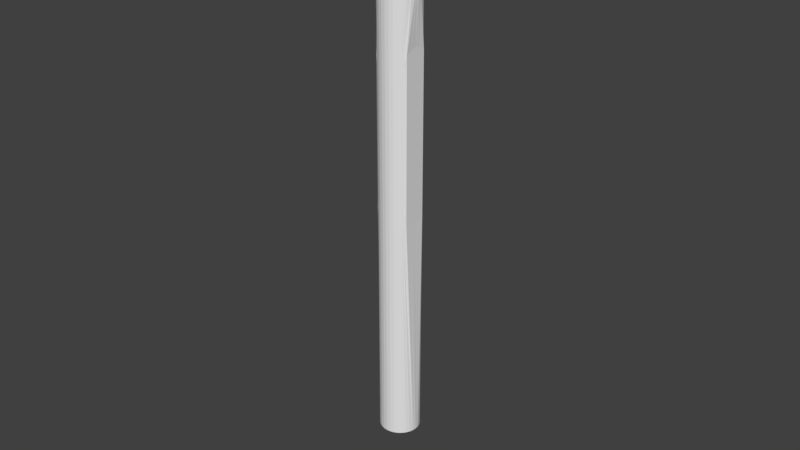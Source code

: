 # Source: Fence.blend  (saved by Blender 2.79.0; exported with 4.5.12 LTS)
import bpy
from mathutils import Matrix  # noqa: F401  (used for matrix-valued properties, if any)

bpy.ops.wm.read_factory_settings(use_empty=True)
scene = bpy.context.scene
scene.name = 'Scene'

# ---- collections
col_collection_1 = bpy.data.collections.new('Collection 1'); scene.collection.children.link(col_collection_1)
col_collection_1.hide_render = True
col_collection_1.hide_viewport = True
col_collection_2 = bpy.data.collections.new('Collection 2'); scene.collection.children.link(col_collection_2)
col_collection_2.hide_render = True
col_collection_2.hide_viewport = True
col_collection_3 = bpy.data.collections.new('Collection 3'); scene.collection.children.link(col_collection_3)

# ---- world
world_world = bpy.data.worlds.new('World'); scene.world = world_world
world_world.color = (0.05088, 0.05088, 0.05088)
world_world.use_sun_shadow = False
world_world.sun_shadow_jitter_overblur = 0.0
world_world.cycles.sampling_method = 'MANUAL'

# ---- meshes
me_cylinder = bpy.data.meshes.new('Cylinder')
me_cylinder.from_pydata([(0.006674, 0.0331, -1.49e-07), (0.006674, 0.0331, 0.75), (0.01309, 0.03118, -1.49e-07), (0.01309, 0.03118, 0.75), (0.019, 0.02806, -1.49e-07), (0.019, 0.02806, 0.75), (0.02419, 0.02386, -1.49e-07), (0.02419, 0.02386, 0.75), (0.02844, 0.01875, -1.49e-07), (0.02844, 0.01875, 0.75), (0.0316, 0.01292, -1.49e-07), (0.0316, 0.01292, 0.75), (0.03355, 0.006584, -1.49e-07), (0.03355, 0.006584, 0.75), (0.03421, -1.038e-09, -1.49e-07), (0.03421, -1.038e-09, 0.75), (0.03355, -0.006584, -1.49e-07), (0.03355, -0.006584, 0.75), (0.0316, -0.01292, -1.49e-07), (0.0316, -0.01292, 0.75), (0.02844, -0.01875, -1.49e-07), (0.02844, -0.01875, 0.75), (0.02419, -0.02386, -1.49e-07), (0.02419, -0.02386, 0.75), (0.019, -0.02806, -1.49e-07), (0.019, -0.02806, 0.75), (0.01309, -0.03118, -1.49e-07), (0.01309, -0.03118, 0.75), (0.006674, -0.0331, -1.49e-07), (0.006674, -0.0331, 0.75), (0.006674, 0.0331, 0.4206), (0.01309, 0.03118, 0.4206), (0.019, 0.02806, 0.4206), (0.02177, 0.02583, 0.4206), (0.02402, 0.02359, 0.4206), (0.02589, 0.02131, 0.4206), (0.02859, 0.01925, 0.4168), (0.02859, 2.037e-06, 0.4254), (0.02859, -0.01924, 0.4168), (0.02522, -0.0222, 0.4206), (0.02343, -0.02415, 0.4206), (0.02143, -0.0261, 0.4206), (0.019, -0.02806, 0.4206), (0.01309, -0.03118, 0.4206), (0.006674, -0.0331, 0.4206), (0.006674, 0.0331, 0.3875), (0.01309, 0.03118, 0.3875), (0.019, 0.02806, 0.3875), (0.02177, 0.02583, 0.3875), (0.02402, 0.02359, 0.3875), (0.02589, 0.02131, 0.3875), (0.02859, 0.01925, 0.3932), (0.02859, 2.035e-06, 0.3847), (0.02859, -0.01924, 0.3932), (0.02522, -0.0222, 0.3875), (0.02343, -0.02415, 0.3875), (0.02143, -0.0261, 0.3875), (0.019, -0.02806, 0.3875), (0.01309, -0.03118, 0.3875), (0.006674, -0.0331, 0.3875), (0.006674, 0.0331, 0.6298), (0.01309, 0.03118, 0.6298), (0.019, 0.02806, 0.6298), (0.02112, 0.02635, 0.6298), (0.02302, 0.02451, 0.6298), (0.02479, 0.02248, 0.6298), (0.02859, 0.01925, 0.6368), (0.02859, 2.046e-06, 0.6288), (0.02859, -0.01924, 0.6368), (0.02541, -0.02177, 0.6298), (0.02364, -0.02392, 0.6298), (0.02145, -0.02608, 0.6298), (0.019, -0.02806, 0.6298), (0.01309, -0.03118, 0.6298), (0.006674, -0.0331, 0.6298), (0.006674, -0.0331, 0.6643), (0.01309, -0.03118, 0.6643), (0.019, -0.02806, 0.6643), (0.02145, -0.02608, 0.6643), (0.02364, -0.02392, 0.6643), (0.02541, -0.02177, 0.6643), (0.02859, -0.01924, 0.6601), (0.02859, 2.044e-06, 0.6681), (0.02859, 0.01925, 0.6601), (0.02479, 0.02248, 0.6643), (0.02302, 0.02451, 0.6643), (0.02112, 0.02635, 0.6643), (0.019, 0.02806, 0.6643), (0.01309, 0.03118, 0.6643), (0.006674, 0.0331, 0.6643), (0.375, 0.01925, 0.4168), (0.375, 2.037e-06, 0.4254), (0.375, -0.01924, 0.4168), (0.375, 0.01925, 0.3932), (0.375, 2.035e-06, 0.3847), (0.375, -0.01924, 0.3932), (0.375, 0.01925, 0.6601), (0.375, 0.01925, 0.6368), (0.375, 2.11e-06, 0.6681), (0.375, 2.112e-06, 0.6288), (0.375, -0.01924, 0.6601), (0.375, -0.01924, 0.6368), (0.03388, -0.003292, -1.49e-07), (0.03388, -0.003292, 0.75), (0.02859, -0.00962, 0.4227), (0.02859, -0.00962, 0.3874), (0.02859, -0.00962, 0.6315), (0.02859, -0.00962, 0.6654), (0.375, -0.00962, 0.4227), (0.375, -0.00962, 0.3874), (0.375, -0.00962, 0.6315), (0.375, -0.00962, 0.6654), (0.03388, 0.003292, -1.49e-07), (0.03388, 0.003292, 0.75), (0.02859, 0.009624, 0.4227), (0.02859, 0.009624, 0.3874), (0.02859, 0.009624, 0.6315), (0.02859, 0.009624, 0.6654), (0.375, 0.009624, 0.4227), (0.375, 0.009624, 0.3874), (0.375, 0.009624, 0.6315), (0.375, 0.009624, 0.6654), (0.006674, 0.0331, 0.404), (0.01309, 0.03118, 0.404), (0.019, 0.02806, 0.404), (0.02177, 0.02583, 0.404), (0.02402, 0.02359, 0.404), (0.02589, 0.02131, 0.404), (0.02639, 0.02175, 0.405), (0.02639, -0.02173, 0.405), (0.02522, -0.0222, 0.404), (0.02343, -0.02415, 0.404), (0.02143, -0.0261, 0.404), (0.019, -0.02806, 0.404), (0.01309, -0.03118, 0.404), (0.006674, -0.0331, 0.404), (0.375, 0.02175, 0.405), (0.375, 2.036e-06, 0.405), (0.375, -0.02173, 0.405), (0.375, -0.00962, 0.405), (0.375, 0.009624, 0.405), (0.006674, 0.0331, 0.647), (0.01309, 0.03118, 0.647), (0.019, 0.02806, 0.647), (0.02112, 0.02635, 0.647), (0.02302, 0.02451, 0.647), (0.02479, 0.02248, 0.647), (0.02674, 0.02135, 0.6474), (0.02662, -0.02148, 0.6474), (0.02541, -0.02177, 0.647), (0.02364, -0.02392, 0.647), (0.02145, -0.02608, 0.647), (0.019, -0.02806, 0.647), (0.01309, -0.03118, 0.647), (0.006674, -0.0331, 0.647), (0.375, 0.02135, 0.6474), (0.375, 2.111e-06, 0.6474), (0.375, -0.02148, 0.6474), (0.375, -0.00962, 0.6474), (0.375, 0.009624, 0.6474), (0.0, 0.03375, -1.49e-07), (0.0, 0.03375, 0.75), (-0.006674, 0.0331, -1.49e-07), (-0.006674, 0.0331, 0.75), (-0.01309, 0.03118, -1.49e-07), (-0.01309, 0.03118, 0.75), (-0.019, 0.02806, -1.49e-07), (-0.019, 0.02806, 0.75), (-0.02419, 0.02386, -1.49e-07), (-0.02419, 0.02386, 0.75), (-0.02844, 0.01875, -1.49e-07), (-0.02844, 0.01875, 0.75), (-0.0316, 0.01292, -1.49e-07), (-0.0316, 0.01292, 0.75), (-0.03355, 0.006584, -1.49e-07), (-0.03355, 0.006584, 0.75), (-0.03421, -1.038e-09, -1.49e-07), (-0.03421, -1.038e-09, 0.75), (-0.03355, -0.006584, -1.49e-07), (-0.03355, -0.006584, 0.75), (-0.0316, -0.01292, -1.49e-07), (-0.0316, -0.01292, 0.75), (-0.02844, -0.01875, -1.49e-07), (-0.02844, -0.01875, 0.75), (-0.02419, -0.02386, -1.49e-07), (-0.02419, -0.02386, 0.75), (-0.019, -0.02806, -1.49e-07), (-0.019, -0.02806, 0.75), (-0.01309, -0.03118, -1.49e-07), (-0.01309, -0.03118, 0.75), (-0.006674, -0.0331, -1.49e-07), (-0.006674, -0.0331, 0.75), (0.0, -0.03375, -1.49e-07), (0.0, -0.03375, 0.75), (0.0, 0.03375, 0.4206), (-0.006674, 0.0331, 0.4206), (-0.01309, 0.03118, 0.4206), (-0.019, 0.02806, 0.4206), (-0.02177, 0.02583, 0.4206), (-0.02402, 0.02359, 0.4206), (-0.02589, 0.02131, 0.4206), (-0.02859, 0.01925, 0.4168), (-0.02859, 2.037e-06, 0.4254), (-0.02859, -0.01924, 0.4168), (-0.02522, -0.0222, 0.4206), (-0.02343, -0.02415, 0.4206), (-0.02143, -0.0261, 0.4206), (-0.019, -0.02806, 0.4206), (-0.01309, -0.03118, 0.4206), (-0.006674, -0.0331, 0.4206), (0.0, -0.03375, 0.4206), (-0.006674, 0.0331, 0.3875), (-0.01309, 0.03118, 0.3875), (-0.019, 0.02806, 0.3875), (-0.02177, 0.02583, 0.3875), (-0.02402, 0.02359, 0.3875), (-0.02589, 0.02131, 0.3875), (-0.02859, 0.01925, 0.3932), (-0.02859, 2.035e-06, 0.3847), (-0.02859, -0.01924, 0.3932), (-0.02522, -0.0222, 0.3875), (-0.02343, -0.02415, 0.3875), (-0.02143, -0.0261, 0.3875), (-0.019, -0.02806, 0.3875), (-0.01309, -0.03118, 0.3875), (-0.006674, -0.0331, 0.3875), (0.0, -0.03375, 0.3875), (0.0, 0.03375, 0.3875), (-0.006674, 0.0331, 0.6298), (-0.01309, 0.03118, 0.6298), (-0.019, 0.02806, 0.6298), (-0.02112, 0.02635, 0.6298), (-0.02302, 0.02451, 0.6298), (-0.02479, 0.02248, 0.6298), (-0.02859, 0.01925, 0.6368), (-0.02859, 2.046e-06, 0.6288), (-0.02859, -0.01924, 0.6368), (-0.02541, -0.02177, 0.6298), (-0.02364, -0.02392, 0.6298), (-0.02145, -0.02608, 0.6298), (-0.019, -0.02806, 0.6298), (-0.01309, -0.03118, 0.6298), (-0.006674, -0.0331, 0.6298), (0.0, -0.03375, 0.6298), (0.0, 0.03375, 0.6298), (0.0, 0.03375, 0.6643), (0.0, -0.03375, 0.6643), (-0.006674, -0.0331, 0.6643), (-0.01309, -0.03118, 0.6643), (-0.019, -0.02806, 0.6643), (-0.02145, -0.02608, 0.6643), (-0.02364, -0.02392, 0.6643), (-0.02541, -0.02177, 0.6643), (-0.02859, -0.01924, 0.6601), (-0.02859, 2.044e-06, 0.6681), (-0.02859, 0.01925, 0.6601), (-0.02479, 0.02248, 0.6643), (-0.02302, 0.02451, 0.6643), (-0.02112, 0.02635, 0.6643), (-0.019, 0.02806, 0.6643), (-0.01309, 0.03118, 0.6643), (-0.006674, 0.0331, 0.6643), (-0.375, 0.01925, 0.4168), (-0.375, 2.037e-06, 0.4254), (-0.375, -0.01924, 0.4168), (-0.375, 0.01925, 0.3932), (-0.375, 2.035e-06, 0.3847), (-0.375, -0.01924, 0.3932), (-0.375, 0.01925, 0.6601), (-0.375, 0.01925, 0.6368), (-0.375, 2.11e-06, 0.6681), (-0.375, 2.112e-06, 0.6288), (-0.375, -0.01924, 0.6601), (-0.375, -0.01924, 0.6368), (-0.03388, -0.003292, -1.49e-07), (-0.03388, -0.003292, 0.75), (-0.02859, -0.00962, 0.4227), (-0.02859, -0.00962, 0.3874), (-0.02859, -0.00962, 0.6315), (-0.02859, -0.00962, 0.6654), (-0.375, -0.00962, 0.4227), (-0.375, -0.00962, 0.3874), (-0.375, -0.00962, 0.6315), (-0.375, -0.00962, 0.6654), (-0.03388, 0.003292, -1.49e-07), (-0.03388, 0.003292, 0.75), (-0.02859, 0.009624, 0.4227), (-0.02859, 0.009624, 0.3874), (-0.02859, 0.009624, 0.6315), (-0.02859, 0.009624, 0.6654), (-0.375, 0.009624, 0.4227), (-0.375, 0.009624, 0.3874), (-0.375, 0.009624, 0.6315), (-0.375, 0.009624, 0.6654), (0.0, 0.03375, 0.404), (-0.006674, 0.0331, 0.404), (-0.01309, 0.03118, 0.404), (-0.019, 0.02806, 0.404), (-0.02177, 0.02583, 0.404), (-0.02402, 0.02359, 0.404), (-0.02589, 0.02131, 0.404), (-0.02639, 0.02175, 0.405), (-0.02639, -0.02173, 0.405), (-0.02522, -0.0222, 0.404), (-0.02343, -0.02415, 0.404), (-0.02143, -0.0261, 0.404), (-0.019, -0.02806, 0.404), (-0.01309, -0.03118, 0.404), (-0.006674, -0.0331, 0.404), (0.0, -0.03375, 0.404), (-0.375, 0.02175, 0.405), (-0.375, 2.036e-06, 0.405), (-0.375, -0.02173, 0.405), (-0.375, -0.00962, 0.405), (-0.375, 0.009624, 0.405), (-0.006674, 0.0331, 0.647), (-0.01309, 0.03118, 0.647), (-0.019, 0.02806, 0.647), (-0.02112, 0.02635, 0.647), (-0.02302, 0.02451, 0.647), (-0.02479, 0.02248, 0.647), (-0.02674, 0.02135, 0.6474), (-0.02662, -0.02148, 0.6474), (-0.02541, -0.02177, 0.647), (-0.02364, -0.02392, 0.647), (-0.02145, -0.02608, 0.647), (-0.019, -0.02806, 0.647), (-0.01309, -0.03118, 0.647), (-0.006674, -0.0331, 0.647), (0.0, -0.03375, 0.647), (0.0, 0.03375, 0.647), (-0.375, 0.02135, 0.6474), (-0.375, 2.111e-06, 0.6474), (-0.375, -0.02148, 0.6474), (-0.375, -0.00962, 0.6474), (-0.375, 0.009624, 0.6474), (0.0, 2.838e-08, 0.75), (0.0, 2.9e-08, -1.49e-07)], [], [(245, 161, 1, 89), (89, 1, 3, 88), (88, 3, 5, 87), (87, 5, 7, 86), (86, 7, 9, 85), (85, 9, 11, 84), (84, 11, 13, 83), (117, 113, 15, 82), (107, 103, 17, 81), (81, 17, 19, 80), (80, 19, 21, 79), (79, 21, 23, 78), (78, 23, 25, 77), (77, 25, 27, 76), (76, 27, 29, 75), (75, 29, 193, 246), (113, 13, 336), (74, 243, 210, 44), (73, 74, 44, 43), (72, 73, 43, 42), (71, 72, 42, 41), (70, 71, 41, 40), (69, 70, 40, 39), (68, 69, 39, 38), (106, 68, 38, 104), (116, 67, 37, 114), (65, 66, 36, 35), (64, 65, 35, 34), (63, 64, 34, 33), (62, 63, 33, 32), (61, 62, 32, 31), (60, 61, 31, 30), (194, 244, 60, 30), (122, 30, 31, 123), (123, 31, 32, 124), (124, 32, 33, 125), (125, 33, 34, 126), (126, 34, 35, 127), (127, 35, 36, 128), (105, 52, 94, 109), (128, 36, 90, 136), (129, 38, 39, 130), (130, 39, 40, 131), (131, 40, 41, 132), (132, 41, 42, 133), (133, 42, 43, 134), (134, 43, 44, 135), (135, 44, 210, 309), (28, 59, 226, 192), (26, 58, 59, 28), (24, 57, 58, 26), (22, 56, 57, 24), (20, 55, 56, 22), (18, 54, 55, 20), (16, 53, 54, 18), (102, 105, 53, 16), (112, 115, 52, 14), (10, 50, 51, 12), (8, 49, 50, 10), (6, 48, 49, 8), (4, 47, 48, 6), (2, 46, 47, 4), (0, 45, 46, 2), (160, 227, 45, 0), (294, 194, 30, 122), (154, 75, 246, 329), (153, 76, 75, 154), (152, 77, 76, 153), (151, 78, 77, 152), (150, 79, 78, 151), (149, 80, 79, 150), (148, 81, 80, 149), (147, 83, 96, 155), (148, 68, 101, 157), (146, 84, 83, 147), (145, 85, 84, 146), (144, 86, 85, 145), (143, 87, 86, 144), (142, 88, 87, 143), (141, 89, 88, 142), (330, 245, 89, 141), (140, 118, 91, 137), (139, 108, 92, 138), (104, 38, 92, 108), (115, 51, 93, 119), (114, 37, 91, 118), (129, 53, 95, 138), (158, 111, 100, 157), (159, 121, 98, 156), (106, 67, 99, 110), (107, 81, 100, 111), (116, 66, 97, 120), (117, 82, 98, 121), (82, 107, 111, 98), (68, 106, 110, 101), (156, 98, 111, 158), (37, 104, 108, 91), (137, 91, 108, 139), (14, 52, 105, 102), (53, 105, 109, 95), (67, 106, 104, 37), (82, 15, 103, 107), (83, 117, 121, 96), (67, 116, 120, 99), (155, 96, 121, 159), (36, 114, 118, 90), (52, 115, 119, 94), (136, 90, 118, 140), (12, 51, 115, 112), (66, 116, 114, 36), (83, 13, 113, 117), (93, 136, 140, 119), (94, 137, 139, 109), (38, 129, 138, 92), (109, 139, 138, 95), (119, 140, 137, 94), (227, 294, 122, 45), (59, 135, 309, 226), (58, 134, 135, 59), (57, 133, 134, 58), (56, 132, 133, 57), (55, 131, 132, 56), (54, 130, 131, 55), (53, 129, 130, 54), (51, 128, 136, 93), (50, 127, 128, 51), (49, 126, 127, 50), (48, 125, 126, 49), (47, 124, 125, 48), (46, 123, 124, 47), (45, 122, 123, 46), (97, 155, 159, 120), (99, 156, 158, 110), (120, 159, 156, 99), (110, 158, 157, 101), (244, 330, 141, 60), (60, 141, 142, 61), (61, 142, 143, 62), (62, 143, 144, 63), (63, 144, 145, 64), (64, 145, 146, 65), (65, 146, 147, 66), (81, 148, 157, 100), (66, 147, 155, 97), (68, 148, 149, 69), (69, 149, 150, 70), (70, 150, 151, 71), (71, 151, 152, 72), (72, 152, 153, 73), (73, 153, 154, 74), (74, 154, 329, 243), (7, 5, 336), (25, 23, 336), (103, 15, 336), (9, 7, 336), (27, 25, 336), (1, 161, 336), (17, 103, 336), (19, 17, 336), (11, 9, 336), (29, 27, 336), (3, 1, 336), (21, 19, 336), (13, 11, 336), (193, 29, 336), (15, 113, 336), (5, 3, 336), (23, 21, 336), (4, 6, 337), (22, 24, 337), (102, 16, 337), (6, 8, 337), (24, 26, 337), (160, 0, 337), (14, 102, 337), (16, 18, 337), (8, 10, 337), (26, 28, 337), (0, 2, 337), (18, 20, 337), (10, 12, 337), (28, 192, 337), (12, 112, 337), (2, 4, 337), (20, 22, 337), (112, 14, 337), (245, 261, 163, 161), (261, 260, 165, 163), (260, 259, 167, 165), (259, 258, 169, 167), (258, 257, 171, 169), (257, 256, 173, 171), (256, 255, 175, 173), (289, 254, 177, 285), (279, 253, 179, 275), (253, 252, 181, 179), (252, 251, 183, 181), (251, 250, 185, 183), (250, 249, 187, 185), (249, 248, 189, 187), (248, 247, 191, 189), (247, 246, 193, 191), (285, 336, 175), (242, 209, 210, 243), (241, 208, 209, 242), (240, 207, 208, 241), (239, 206, 207, 240), (238, 205, 206, 239), (237, 204, 205, 238), (236, 203, 204, 237), (278, 276, 203, 236), (288, 286, 202, 235), (233, 200, 201, 234), (232, 199, 200, 233), (231, 198, 199, 232), (230, 197, 198, 231), (229, 196, 197, 230), (228, 195, 196, 229), (194, 195, 228, 244), (295, 296, 196, 195), (296, 297, 197, 196), (297, 298, 198, 197), (298, 299, 199, 198), (299, 300, 200, 199), (300, 301, 201, 200), (277, 281, 266, 218), (301, 310, 262, 201), (302, 303, 204, 203), (303, 304, 205, 204), (304, 305, 206, 205), (305, 306, 207, 206), (306, 307, 208, 207), (307, 308, 209, 208), (308, 309, 210, 209), (190, 192, 226, 225), (188, 190, 225, 224), (186, 188, 224, 223), (184, 186, 223, 222), (182, 184, 222, 221), (180, 182, 221, 220), (178, 180, 220, 219), (274, 178, 219, 277), (284, 176, 218, 287), (172, 174, 217, 216), (170, 172, 216, 215), (168, 170, 215, 214), (166, 168, 214, 213), (164, 166, 213, 212), (162, 164, 212, 211), (160, 162, 211, 227), (294, 295, 195, 194), (328, 329, 246, 247), (327, 328, 247, 248), (326, 327, 248, 249), (325, 326, 249, 250), (324, 325, 250, 251), (323, 324, 251, 252), (322, 323, 252, 253), (321, 331, 268, 255), (322, 333, 273, 236), (320, 321, 255, 256), (319, 320, 256, 257), (318, 319, 257, 258), (317, 318, 258, 259), (316, 317, 259, 260), (315, 316, 260, 261), (330, 315, 261, 245), (314, 311, 263, 290), (313, 312, 264, 280), (276, 280, 264, 203), (287, 291, 265, 217), (286, 290, 263, 202), (302, 312, 267, 219), (334, 333, 272, 283), (335, 332, 270, 293), (278, 282, 271, 235), (279, 283, 272, 253), (288, 292, 269, 234), (289, 293, 270, 254), (254, 270, 283, 279), (236, 273, 282, 278), (332, 334, 283, 270), (202, 263, 280, 276), (311, 313, 280, 263), (176, 274, 277, 218), (219, 267, 281, 277), (235, 202, 276, 278), (254, 279, 275, 177), (255, 268, 293, 289), (235, 271, 292, 288), (331, 335, 293, 268), (201, 262, 290, 286), (218, 266, 291, 287), (310, 314, 290, 262), (174, 284, 287, 217), (234, 201, 286, 288), (255, 289, 285, 175), (265, 291, 314, 310), (266, 281, 313, 311), (203, 264, 312, 302), (281, 267, 312, 313), (291, 266, 311, 314), (227, 211, 295, 294), (225, 226, 309, 308), (224, 225, 308, 307), (223, 224, 307, 306), (222, 223, 306, 305), (221, 222, 305, 304), (220, 221, 304, 303), (219, 220, 303, 302), (217, 265, 310, 301), (216, 217, 301, 300), (215, 216, 300, 299), (214, 215, 299, 298), (213, 214, 298, 297), (212, 213, 297, 296), (211, 212, 296, 295), (269, 292, 335, 331), (271, 282, 334, 332), (292, 271, 332, 335), (282, 273, 333, 334), (244, 228, 315, 330), (228, 229, 316, 315), (229, 230, 317, 316), (230, 231, 318, 317), (231, 232, 319, 318), (232, 233, 320, 319), (233, 234, 321, 320), (253, 272, 333, 322), (234, 269, 331, 321), (236, 237, 323, 322), (237, 238, 324, 323), (238, 239, 325, 324), (239, 240, 326, 325), (240, 241, 327, 326), (241, 242, 328, 327), (242, 243, 329, 328), (169, 336, 167), (187, 336, 185), (275, 336, 177), (171, 336, 169), (189, 336, 187), (163, 336, 161), (179, 336, 275), (181, 336, 179), (173, 336, 171), (191, 336, 189), (165, 336, 163), (183, 336, 181), (175, 336, 173), (193, 336, 191), (177, 336, 285), (167, 336, 165), (185, 336, 183), (166, 337, 168), (184, 337, 186), (274, 337, 178), (168, 337, 170), (186, 337, 188), (160, 337, 162), (176, 337, 274), (178, 337, 180), (170, 337, 172), (188, 337, 190), (162, 337, 164), (180, 337, 182), (172, 337, 174), (190, 337, 192), (174, 337, 284), (164, 337, 166), (182, 337, 184), (284, 337, 176)])
me_cylinder.use_remesh_preserve_volume = False
me_cylinder.use_remesh_preserve_attributes = False
me_cylinder.use_mirror_vertex_groups = False
me_cylinder.update()
me_cylinder_001 = bpy.data.meshes.new('Cylinder.001')
me_cylinder_001.from_pydata([(0.006674, 0.0331, -1.49e-07), (0.006674, 0.0331, 0.75), (0.01309, 0.03118, -1.49e-07), (0.01309, 0.03118, 0.75), (0.019, 0.02806, -1.49e-07), (0.019, 0.02806, 0.75), (0.02419, 0.02386, -1.49e-07), (0.02419, 0.02386, 0.75), (0.02844, 0.01875, -1.49e-07), (0.02844, 0.01875, 0.75), (0.0316, 0.01292, -1.49e-07), (0.0316, 0.01292, 0.75), (0.03355, 0.006584, -1.49e-07), (0.03355, 0.006584, 0.75), (0.03421, 8.586e-10, -1.49e-07), (0.03421, 8.586e-10, 0.75), (0.03355, -0.006584, -1.49e-07), (0.03355, -0.006584, 0.75), (0.0316, -0.01292, -1.49e-07), (0.0316, -0.01292, 0.75), (0.02844, -0.01875, -1.49e-07), (0.02844, -0.01875, 0.75), (0.02419, -0.02386, -1.49e-07), (0.02419, -0.02386, 0.75), (0.019, -0.02806, -1.49e-07), (0.019, -0.02806, 0.75), (0.01309, -0.03118, -1.49e-07), (0.01309, -0.03118, 0.75), (0.006674, -0.0331, -1.49e-07), (0.006674, -0.0331, 0.75), (0.006674, 0.0331, 0.4206), (0.01309, 0.03118, 0.4206), (0.019, 0.02806, 0.4206), (0.02177, 0.02583, 0.4206), (0.02402, 0.02359, 0.4206), (0.02589, 0.02131, 0.4206), (0.02859, 0.01925, 0.4168), (0.02859, 2.039e-06, 0.4254), (0.02859, -0.01924, 0.4168), (0.02522, -0.0222, 0.4206), (0.02343, -0.02415, 0.4206), (0.02143, -0.0261, 0.4206), (0.019, -0.02806, 0.4206), (0.01309, -0.03118, 0.4206), (0.006674, -0.0331, 0.4206), (0.006674, 0.0331, 0.3875), (0.01309, 0.03118, 0.3875), (0.019, 0.02806, 0.3875), (0.02177, 0.02583, 0.3875), (0.02402, 0.02359, 0.3875), (0.02589, 0.02131, 0.3875), (0.02859, 0.01925, 0.3932), (0.02859, 2.037e-06, 0.3847), (0.02859, -0.01924, 0.3932), (0.02522, -0.0222, 0.3875), (0.02343, -0.02415, 0.3875), (0.02143, -0.0261, 0.3875), (0.019, -0.02806, 0.3875), (0.01309, -0.03118, 0.3875), (0.006674, -0.0331, 0.3875), (0.006674, 0.0331, 0.6298), (0.01309, 0.03118, 0.6298), (0.019, 0.02806, 0.6298), (0.02112, 0.02635, 0.6298), (0.02302, 0.02451, 0.6298), (0.02479, 0.02248, 0.6298), (0.02859, 0.01925, 0.6368), (0.02859, 2.048e-06, 0.6288), (0.02859, -0.01924, 0.6368), (0.02541, -0.02177, 0.6298), (0.02364, -0.02392, 0.6298), (0.02145, -0.02608, 0.6298), (0.019, -0.02806, 0.6298), (0.01309, -0.03118, 0.6298), (0.006674, -0.0331, 0.6298), (0.006674, -0.0331, 0.6643), (0.01309, -0.03118, 0.6643), (0.019, -0.02806, 0.6643), (0.02145, -0.02608, 0.6643), (0.02364, -0.02392, 0.6643), (0.02541, -0.02177, 0.6643), (0.02859, -0.01924, 0.6601), (0.02859, 2.046e-06, 0.6681), (0.02859, 0.01925, 0.6601), (0.02479, 0.02248, 0.6643), (0.02302, 0.02451, 0.6643), (0.02112, 0.02635, 0.6643), (0.019, 0.02806, 0.6643), (0.01309, 0.03118, 0.6643), (0.006674, 0.0331, 0.6643), (0.375, 0.01925, 0.4168), (0.375, 2.039e-06, 0.4254), (0.375, -0.01924, 0.4168), (0.375, 0.01925, 0.3932), (0.375, 2.037e-06, 0.3847), (0.375, -0.01924, 0.3932), (0.375, 0.01925, 0.6601), (0.375, 0.01925, 0.6368), (0.375, 2.112e-06, 0.6681), (0.375, 2.114e-06, 0.6288), (0.375, -0.01924, 0.6601), (0.375, -0.01924, 0.6368), (0.03388, -0.003292, -1.49e-07), (0.03388, -0.003292, 0.75), (0.02859, -0.00962, 0.4227), (0.02859, -0.00962, 0.3874), (0.02859, -0.00962, 0.6315), (0.02859, -0.00962, 0.6654), (0.375, -0.00962, 0.4227), (0.375, -0.00962, 0.3874), (0.375, -0.00962, 0.6315), (0.375, -0.00962, 0.6654), (0.03388, 0.003292, -1.49e-07), (0.03388, 0.003292, 0.75), (0.02859, 0.009624, 0.4227), (0.02859, 0.009624, 0.3874), (0.02859, 0.009624, 0.6315), (0.02859, 0.009624, 0.6654), (0.375, 0.009624, 0.4227), (0.375, 0.009624, 0.3874), (0.375, 0.009624, 0.6315), (0.375, 0.009624, 0.6654), (0.006674, 0.0331, 0.404), (0.01309, 0.03118, 0.404), (0.019, 0.02806, 0.404), (0.02177, 0.02583, 0.404), (0.02402, 0.02359, 0.404), (0.02589, 0.02131, 0.404), (0.02639, 0.02175, 0.405), (0.02639, -0.02173, 0.405), (0.02522, -0.0222, 0.404), (0.02343, -0.02415, 0.404), (0.02143, -0.0261, 0.404), (0.019, -0.02806, 0.404), (0.01309, -0.03118, 0.404), (0.006674, -0.0331, 0.404), (0.375, 0.02175, 0.405), (0.375, 2.038e-06, 0.405), (0.375, -0.02173, 0.405), (0.375, -0.00962, 0.405), (0.375, 0.009624, 0.405), (0.006674, 0.0331, 0.647), (0.01309, 0.03118, 0.647), (0.019, 0.02806, 0.647), (0.02112, 0.02635, 0.647), (0.02302, 0.02451, 0.647), (0.02479, 0.02248, 0.647), (0.02674, 0.02135, 0.6474), (0.02662, -0.02148, 0.6474), (0.02541, -0.02177, 0.647), (0.02364, -0.02392, 0.647), (0.02145, -0.02608, 0.647), (0.019, -0.02806, 0.647), (0.01309, -0.03118, 0.647), (0.006674, -0.0331, 0.647), (0.375, 0.02135, 0.6474), (0.375, 2.113e-06, 0.6474), (0.375, -0.02148, 0.6474), (0.375, -0.00962, 0.6474), (0.375, 0.009624, 0.6474), (0.0, 0.03375, -1.49e-07), (0.0, 0.03375, 0.75), (-0.006674, 0.0331, -1.49e-07), (-0.006674, 0.0331, 0.75), (-0.01309, 0.03118, -1.49e-07), (-0.01309, 0.03118, 0.75), (-0.019, 0.02806, -1.49e-07), (-0.019, 0.02806, 0.75), (-0.02419, 0.02386, -1.49e-07), (-0.02419, 0.02386, 0.75), (-0.02844, 0.01875, -1.49e-07), (-0.02844, 0.01875, 0.75), (-0.0316, 0.01292, -1.49e-07), (-0.0316, 0.01292, 0.75), (-0.03355, 0.006584, -1.49e-07), (-0.03355, 0.006584, 0.75), (-0.03421, 8.586e-10, -1.49e-07), (-0.03421, 8.586e-10, 0.75), (-0.03355, -0.006584, -1.49e-07), (-0.03355, -0.006584, 0.75), (-0.0316, -0.01292, -1.49e-07), (-0.0316, -0.01292, 0.75), (-0.02844, -0.01875, -1.49e-07), (-0.02844, -0.01875, 0.75), (-0.02419, -0.02386, -1.49e-07), (-0.02419, -0.02386, 0.75), (-0.019, -0.02806, -1.49e-07), (-0.019, -0.02806, 0.75), (-0.01309, -0.03118, -1.49e-07), (-0.01309, -0.03118, 0.75), (-0.006674, -0.0331, -1.49e-07), (-0.006674, -0.0331, 0.75), (0.0, -0.03375, -1.49e-07), (0.0, -0.03375, 0.75), (0.0, 0.03375, 0.4206), (-0.006674, 0.0331, 0.4206), (-0.01309, 0.03118, 0.4206), (-0.019, 0.02806, 0.4206), (-0.02177, 0.02583, 0.4206), (-0.02402, 0.02359, 0.4206), (-0.02589, 0.02131, 0.4206), (-0.02859, 0.01925, 0.4168), (-0.02859, 2.039e-06, 0.4254), (-0.02859, -0.01924, 0.4168), (-0.02522, -0.0222, 0.4206), (-0.02343, -0.02415, 0.4206), (-0.02143, -0.0261, 0.4206), (-0.019, -0.02806, 0.4206), (-0.01309, -0.03118, 0.4206), (-0.006674, -0.0331, 0.4206), (0.0, -0.03375, 0.4206), (-0.006674, 0.0331, 0.3875), (-0.01309, 0.03118, 0.3875), (-0.019, 0.02806, 0.3875), (-0.02177, 0.02583, 0.3875), (-0.02402, 0.02359, 0.3875), (-0.02589, 0.02131, 0.3875), (-0.02859, 0.01925, 0.3932), (-0.02859, 2.037e-06, 0.3847), (-0.02859, -0.01924, 0.3932), (-0.02522, -0.0222, 0.3875), (-0.02343, -0.02415, 0.3875), (-0.02143, -0.0261, 0.3875), (-0.019, -0.02806, 0.3875), (-0.01309, -0.03118, 0.3875), (-0.006674, -0.0331, 0.3875), (0.0, -0.03375, 0.3875), (0.0, 0.03375, 0.3875), (-0.006674, 0.0331, 0.6298), (-0.01309, 0.03118, 0.6298), (-0.019, 0.02806, 0.6298), (-0.02112, 0.02635, 0.6298), (-0.02302, 0.02451, 0.6298), (-0.02479, 0.02248, 0.6298), (-0.02859, 0.01925, 0.6368), (-0.02859, 2.048e-06, 0.6288), (-0.02859, -0.01924, 0.6368), (-0.02541, -0.02177, 0.6298), (-0.02364, -0.02392, 0.6298), (-0.02145, -0.02608, 0.6298), (-0.019, -0.02806, 0.6298), (-0.01309, -0.03118, 0.6298), (-0.006674, -0.0331, 0.6298), (0.0, -0.03375, 0.6298), (0.0, 0.03375, 0.6298), (0.0, 0.03375, 0.6643), (0.0, -0.03375, 0.6643), (-0.006674, -0.0331, 0.6643), (-0.01309, -0.03118, 0.6643), (-0.019, -0.02806, 0.6643), (-0.02145, -0.02608, 0.6643), (-0.02364, -0.02392, 0.6643), (-0.02541, -0.02177, 0.6643), (-0.02859, -0.01924, 0.6601), (-0.02859, 2.046e-06, 0.6681), (-0.02859, 0.01925, 0.6601), (-0.02479, 0.02248, 0.6643), (-0.02302, 0.02451, 0.6643), (-0.02112, 0.02635, 0.6643), (-0.019, 0.02806, 0.6643), (-0.01309, 0.03118, 0.6643), (-0.006674, 0.0331, 0.6643), (-0.03388, -0.003292, -1.49e-07), (-0.03388, -0.003292, 0.75), (-0.02859, -0.00962, 0.4227), (-0.02859, -0.00962, 0.3874), (-0.02859, -0.00962, 0.6315), (-0.02859, -0.00962, 0.6654), (-0.03388, 0.003292, -1.49e-07), (-0.03388, 0.003292, 0.75), (-0.02859, 0.009624, 0.4227), (-0.02859, 0.009624, 0.3874), (-0.02859, 0.009624, 0.6315), (-0.02859, 0.009624, 0.6654), (0.0, 0.03375, 0.404), (-0.006674, 0.0331, 0.404), (-0.01309, 0.03118, 0.404), (-0.019, 0.02806, 0.404), (-0.02177, 0.02583, 0.404), (-0.02402, 0.02359, 0.404), (-0.02589, 0.02131, 0.404), (-0.02639, 0.02175, 0.405), (-0.02639, -0.02173, 0.405), (-0.02522, -0.0222, 0.404), (-0.02343, -0.02415, 0.404), (-0.02143, -0.0261, 0.404), (-0.019, -0.02806, 0.404), (-0.01309, -0.03118, 0.404), (-0.006674, -0.0331, 0.404), (0.0, -0.03375, 0.404), (-0.006674, 0.0331, 0.647), (-0.01309, 0.03118, 0.647), (-0.019, 0.02806, 0.647), (-0.02112, 0.02635, 0.647), (-0.02302, 0.02451, 0.647), (-0.02479, 0.02248, 0.647), (-0.02674, 0.02135, 0.6474), (-0.02662, -0.02148, 0.6474), (-0.02541, -0.02177, 0.647), (-0.02364, -0.02392, 0.647), (-0.02145, -0.02608, 0.647), (-0.019, -0.02806, 0.647), (-0.01309, -0.03118, 0.647), (-0.006674, -0.0331, 0.647), (0.0, -0.03375, 0.647), (0.0, 0.03375, 0.647), (0.0, 3.027e-08, 0.75), (0.0, 3.09e-08, -1.49e-07)], [], [(245, 161, 1, 89), (89, 1, 3, 88), (88, 3, 5, 87), (87, 5, 7, 86), (86, 7, 9, 85), (85, 9, 11, 84), (84, 11, 13, 83), (117, 113, 15, 82), (107, 103, 17, 81), (81, 17, 19, 80), (80, 19, 21, 79), (79, 21, 23, 78), (78, 23, 25, 77), (77, 25, 27, 76), (76, 27, 29, 75), (75, 29, 193, 246), (113, 13, 306), (74, 243, 210, 44), (73, 74, 44, 43), (72, 73, 43, 42), (71, 72, 42, 41), (70, 71, 41, 40), (69, 70, 40, 39), (68, 69, 39, 38), (106, 68, 38, 104), (116, 67, 37, 114), (65, 66, 36, 35), (64, 65, 35, 34), (63, 64, 34, 33), (62, 63, 33, 32), (61, 62, 32, 31), (60, 61, 31, 30), (194, 244, 60, 30), (122, 30, 31, 123), (123, 31, 32, 124), (124, 32, 33, 125), (125, 33, 34, 126), (126, 34, 35, 127), (127, 35, 36, 128), (105, 52, 94, 109), (128, 36, 90, 136), (129, 38, 39, 130), (130, 39, 40, 131), (131, 40, 41, 132), (132, 41, 42, 133), (133, 42, 43, 134), (134, 43, 44, 135), (135, 44, 210, 289), (28, 59, 226, 192), (26, 58, 59, 28), (24, 57, 58, 26), (22, 56, 57, 24), (20, 55, 56, 22), (18, 54, 55, 20), (16, 53, 54, 18), (102, 105, 53, 16), (112, 115, 52, 14), (10, 50, 51, 12), (8, 49, 50, 10), (6, 48, 49, 8), (4, 47, 48, 6), (2, 46, 47, 4), (0, 45, 46, 2), (160, 227, 45, 0), (274, 194, 30, 122), (154, 75, 246, 304), (153, 76, 75, 154), (152, 77, 76, 153), (151, 78, 77, 152), (150, 79, 78, 151), (149, 80, 79, 150), (148, 81, 80, 149), (147, 83, 96, 155), (148, 68, 101, 157), (146, 84, 83, 147), (145, 85, 84, 146), (144, 86, 85, 145), (143, 87, 86, 144), (142, 88, 87, 143), (141, 89, 88, 142), (305, 245, 89, 141), (140, 118, 91, 137), (139, 108, 92, 138), (104, 38, 92, 108), (115, 51, 93, 119), (114, 37, 91, 118), (129, 53, 95, 138), (158, 111, 100, 157), (159, 121, 98, 156), (106, 67, 99, 110), (107, 81, 100, 111), (116, 66, 97, 120), (117, 82, 98, 121), (82, 107, 111, 98), (68, 106, 110, 101), (156, 98, 111, 158), (37, 104, 108, 91), (137, 91, 108, 139), (14, 52, 105, 102), (53, 105, 109, 95), (67, 106, 104, 37), (82, 15, 103, 107), (83, 117, 121, 96), (67, 116, 120, 99), (155, 96, 121, 159), (36, 114, 118, 90), (52, 115, 119, 94), (136, 90, 118, 140), (12, 51, 115, 112), (66, 116, 114, 36), (83, 13, 113, 117), (93, 136, 140, 119), (94, 137, 139, 109), (38, 129, 138, 92), (109, 139, 138, 95), (119, 140, 137, 94), (227, 274, 122, 45), (59, 135, 289, 226), (58, 134, 135, 59), (57, 133, 134, 58), (56, 132, 133, 57), (55, 131, 132, 56), (54, 130, 131, 55), (53, 129, 130, 54), (51, 128, 136, 93), (50, 127, 128, 51), (49, 126, 127, 50), (48, 125, 126, 49), (47, 124, 125, 48), (46, 123, 124, 47), (45, 122, 123, 46), (97, 155, 159, 120), (99, 156, 158, 110), (120, 159, 156, 99), (110, 158, 157, 101), (244, 305, 141, 60), (60, 141, 142, 61), (61, 142, 143, 62), (62, 143, 144, 63), (63, 144, 145, 64), (64, 145, 146, 65), (65, 146, 147, 66), (81, 148, 157, 100), (66, 147, 155, 97), (68, 148, 149, 69), (69, 149, 150, 70), (70, 150, 151, 71), (71, 151, 152, 72), (72, 152, 153, 73), (73, 153, 154, 74), (74, 154, 304, 243), (7, 5, 306), (25, 23, 306), (103, 15, 306), (9, 7, 306), (27, 25, 306), (1, 161, 306), (17, 103, 306), (19, 17, 306), (11, 9, 306), (29, 27, 306), (3, 1, 306), (21, 19, 306), (13, 11, 306), (193, 29, 306), (15, 113, 306), (5, 3, 306), (23, 21, 306), (4, 6, 307), (22, 24, 307), (102, 16, 307), (6, 8, 307), (24, 26, 307), (160, 0, 307), (14, 102, 307), (16, 18, 307), (8, 10, 307), (26, 28, 307), (0, 2, 307), (18, 20, 307), (10, 12, 307), (28, 192, 307), (12, 112, 307), (2, 4, 307), (20, 22, 307), (112, 14, 307), (245, 261, 163, 161), (261, 260, 165, 163), (260, 259, 167, 165), (259, 258, 169, 167), (258, 257, 171, 169), (257, 256, 173, 171), (256, 255, 175, 173), (273, 254, 177, 269), (267, 253, 179, 263), (253, 252, 181, 179), (252, 251, 183, 181), (251, 250, 185, 183), (250, 249, 187, 185), (249, 248, 189, 187), (248, 247, 191, 189), (247, 246, 193, 191), (269, 306, 175), (242, 209, 210, 243), (241, 208, 209, 242), (240, 207, 208, 241), (239, 206, 207, 240), (238, 205, 206, 239), (237, 204, 205, 238), (236, 203, 204, 237), (266, 264, 203, 236), (272, 270, 202, 235), (233, 200, 201, 234), (232, 199, 200, 233), (231, 198, 199, 232), (230, 197, 198, 231), (229, 196, 197, 230), (228, 195, 196, 229), (194, 195, 228, 244), (275, 276, 196, 195), (276, 277, 197, 196), (277, 278, 198, 197), (278, 279, 199, 198), (279, 280, 200, 199), (280, 281, 201, 200), (282, 283, 204, 203), (283, 284, 205, 204), (284, 285, 206, 205), (285, 286, 207, 206), (286, 287, 208, 207), (287, 288, 209, 208), (288, 289, 210, 209), (190, 192, 226, 225), (188, 190, 225, 224), (186, 188, 224, 223), (184, 186, 223, 222), (182, 184, 222, 221), (180, 182, 221, 220), (178, 180, 220, 219), (262, 178, 219, 265), (268, 176, 218, 271), (172, 174, 217, 216), (170, 172, 216, 215), (168, 170, 215, 214), (166, 168, 214, 213), (164, 166, 213, 212), (162, 164, 212, 211), (160, 162, 211, 227), (274, 275, 195, 194), (303, 304, 246, 247), (302, 303, 247, 248), (301, 302, 248, 249), (300, 301, 249, 250), (299, 300, 250, 251), (298, 299, 251, 252), (297, 298, 252, 253), (295, 296, 255, 256), (294, 295, 256, 257), (293, 294, 257, 258), (292, 293, 258, 259), (291, 292, 259, 260), (290, 291, 260, 261), (305, 290, 261, 245), (281, 217, 201), (270, 201, 217, 271), (202, 270, 271, 218), (176, 262, 265, 218), (235, 202, 264, 266), (254, 267, 263, 177), (264, 202, 218, 265), (282, 203, 219), (203, 264, 265, 219), (174, 268, 271, 217), (234, 201, 270, 272), (255, 273, 269, 175), (227, 211, 275, 274), (225, 226, 289, 288), (224, 225, 288, 287), (223, 224, 287, 286), (222, 223, 286, 285), (221, 222, 285, 284), (220, 221, 284, 283), (219, 220, 283, 282), (216, 217, 281, 280), (215, 216, 280, 279), (214, 215, 279, 278), (213, 214, 278, 277), (212, 213, 277, 276), (211, 212, 276, 275), (235, 254, 273, 272), (266, 267, 254, 235), (297, 253, 236), (236, 253, 267, 266), (244, 228, 290, 305), (228, 229, 291, 290), (229, 230, 292, 291), (230, 231, 293, 292), (231, 232, 294, 293), (232, 233, 295, 294), (233, 234, 296, 295), (296, 234, 255), (272, 273, 255, 234), (236, 237, 298, 297), (237, 238, 299, 298), (238, 239, 300, 299), (239, 240, 301, 300), (240, 241, 302, 301), (241, 242, 303, 302), (242, 243, 304, 303), (169, 306, 167), (187, 306, 185), (263, 306, 177), (171, 306, 169), (189, 306, 187), (163, 306, 161), (179, 306, 263), (181, 306, 179), (173, 306, 171), (191, 306, 189), (165, 306, 163), (183, 306, 181), (175, 306, 173), (193, 306, 191), (177, 306, 269), (167, 306, 165), (185, 306, 183), (166, 307, 168), (184, 307, 186), (262, 307, 178), (168, 307, 170), (186, 307, 188), (160, 307, 162), (176, 307, 262), (178, 307, 180), (170, 307, 172), (188, 307, 190), (162, 307, 164), (180, 307, 182), (172, 307, 174), (190, 307, 192), (174, 307, 268), (164, 307, 166), (182, 307, 184), (268, 307, 176)])
me_cylinder_001.use_remesh_preserve_volume = False
me_cylinder_001.use_remesh_preserve_attributes = False
me_cylinder_001.use_mirror_vertex_groups = False
me_cylinder_001.update()
me_cylinder_002 = bpy.data.meshes.new('Cylinder.002')
me_cylinder_002.from_pydata([(0.006674, 0.0331, -1.49e-07), (0.006674, 0.0331, 0.75), (0.01309, 0.03118, -1.49e-07), (0.01309, 0.03118, 0.75), (0.019, 0.02806, -1.49e-07), (0.019, 0.02806, 0.75), (0.02419, 0.02386, -1.49e-07), (0.02419, 0.02386, 0.75), (0.02844, 0.01875, -1.49e-07), (0.02844, 0.01875, 0.75), (0.0316, 0.01292, -1.49e-07), (0.0316, 0.01292, 0.75), (0.03355, 0.006584, -1.49e-07), (0.03355, 0.006584, 0.75), (0.03421, 8.586e-10, -1.49e-07), (0.03421, 8.586e-10, 0.75), (0.03355, -0.006584, -1.49e-07), (0.03355, -0.006584, 0.75), (0.0316, -0.01292, -1.49e-07), (0.0316, -0.01292, 0.75), (0.02844, -0.01875, -1.49e-07), (0.02844, -0.01875, 0.75), (0.02419, -0.02386, -1.49e-07), (0.02419, -0.02386, 0.75), (0.019, -0.02806, -1.49e-07), (0.019, -0.02806, 0.75), (0.01309, -0.03118, -1.49e-07), (0.01309, -0.03118, 0.75), (0.006674, -0.0331, -1.49e-07), (0.006674, -0.0331, 0.75), (0.006674, 0.0331, 0.4206), (0.01309, 0.03118, 0.4206), (0.019, 0.02806, 0.4206), (0.02177, 0.02583, 0.4206), (0.02402, 0.02359, 0.4206), (0.02589, 0.02131, 0.4206), (0.02859, 0.01925, 0.4168), (0.02859, 2.039e-06, 0.4254), (0.02859, -0.01924, 0.4168), (0.02522, -0.0222, 0.4206), (0.02343, -0.02415, 0.4206), (0.02143, -0.0261, 0.4206), (0.019, -0.02806, 0.4206), (0.01309, -0.03118, 0.4206), (0.006674, -0.0331, 0.4206), (0.006674, 0.0331, 0.3875), (0.01309, 0.03118, 0.3875), (0.019, 0.02806, 0.3875), (0.02177, 0.02583, 0.3875), (0.02402, 0.02359, 0.3875), (0.02589, 0.02131, 0.3875), (0.02859, 0.01925, 0.3932), (0.02859, 2.037e-06, 0.3847), (0.02859, -0.01924, 0.3932), (0.02522, -0.0222, 0.3875), (0.02343, -0.02415, 0.3875), (0.02143, -0.0261, 0.3875), (0.019, -0.02806, 0.3875), (0.01309, -0.03118, 0.3875), (0.006674, -0.0331, 0.3875), (0.006674, 0.0331, 0.6298), (0.01309, 0.03118, 0.6298), (0.019, 0.02806, 0.6298), (0.02112, 0.02635, 0.6298), (0.02302, 0.02451, 0.6298), (0.02479, 0.02248, 0.6298), (0.02859, 0.01925, 0.6368), (0.02859, 2.048e-06, 0.6288), (0.02859, -0.01924, 0.6368), (0.02541, -0.02177, 0.6298), (0.02364, -0.02392, 0.6298), (0.02145, -0.02608, 0.6298), (0.019, -0.02806, 0.6298), (0.01309, -0.03118, 0.6298), (0.006674, -0.0331, 0.6298), (0.006674, -0.0331, 0.6643), (0.01309, -0.03118, 0.6643), (0.019, -0.02806, 0.6643), (0.02145, -0.02608, 0.6643), (0.02364, -0.02392, 0.6643), (0.02541, -0.02177, 0.6643), (0.02859, -0.01924, 0.6601), (0.02859, 2.046e-06, 0.6681), (0.02859, 0.01925, 0.6601), (0.02479, 0.02248, 0.6643), (0.02302, 0.02451, 0.6643), (0.02112, 0.02635, 0.6643), (0.019, 0.02806, 0.6643), (0.01309, 0.03118, 0.6643), (0.006674, 0.0331, 0.6643), (0.03388, -0.003292, -1.49e-07), (0.03388, -0.003292, 0.75), (0.02859, -0.00962, 0.4227), (0.02859, -0.00962, 0.3874), (0.02859, -0.00962, 0.6315), (0.02859, -0.00962, 0.6654), (0.03388, 0.003292, -1.49e-07), (0.03388, 0.003292, 0.75), (0.02859, 0.009624, 0.4227), (0.02859, 0.009624, 0.3874), (0.02859, 0.009624, 0.6315), (0.02859, 0.009624, 0.6654), (0.006674, 0.0331, 0.404), (0.01309, 0.03118, 0.404), (0.019, 0.02806, 0.404), (0.02177, 0.02583, 0.404), (0.02402, 0.02359, 0.404), (0.02589, 0.02131, 0.404), (0.02639, 0.02175, 0.405), (0.02639, -0.02173, 0.405), (0.02522, -0.0222, 0.404), (0.02343, -0.02415, 0.404), (0.02143, -0.0261, 0.404), (0.019, -0.02806, 0.404), (0.01309, -0.03118, 0.404), (0.006674, -0.0331, 0.404), (0.006674, 0.0331, 0.647), (0.01309, 0.03118, 0.647), (0.019, 0.02806, 0.647), (0.02112, 0.02635, 0.647), (0.02302, 0.02451, 0.647), (0.02479, 0.02248, 0.647), (0.02674, 0.02135, 0.6474), (0.02662, -0.02148, 0.6474), (0.02541, -0.02177, 0.647), (0.02364, -0.02392, 0.647), (0.02145, -0.02608, 0.647), (0.019, -0.02806, 0.647), (0.01309, -0.03118, 0.647), (0.006674, -0.0331, 0.647), (0.0, 0.03375, -1.49e-07), (0.0, 0.03375, 0.75), (-0.006674, 0.0331, -1.49e-07), (-0.006674, 0.0331, 0.75), (-0.01309, 0.03118, -1.49e-07), (-0.01309, 0.03118, 0.75), (-0.019, 0.02806, -1.49e-07), (-0.019, 0.02806, 0.75), (-0.02419, 0.02386, -1.49e-07), (-0.02419, 0.02386, 0.75), (-0.02844, 0.01875, -1.49e-07), (-0.02844, 0.01875, 0.75), (-0.0316, 0.01292, -1.49e-07), (-0.0316, 0.01292, 0.75), (-0.03355, 0.006584, -1.49e-07), (-0.03355, 0.006584, 0.75), (-0.03421, 8.586e-10, -1.49e-07), (-0.03421, 8.586e-10, 0.75), (-0.03355, -0.006584, -1.49e-07), (-0.03355, -0.006584, 0.75), (-0.0316, -0.01292, -1.49e-07), (-0.0316, -0.01292, 0.75), (-0.02844, -0.01875, -1.49e-07), (-0.02844, -0.01875, 0.75), (-0.02419, -0.02386, -1.49e-07), (-0.02419, -0.02386, 0.75), (-0.019, -0.02806, -1.49e-07), (-0.019, -0.02806, 0.75), (-0.01309, -0.03118, -1.49e-07), (-0.01309, -0.03118, 0.75), (-0.006674, -0.0331, -1.49e-07), (-0.006674, -0.0331, 0.75), (0.0, -0.03375, -1.49e-07), (0.0, -0.03375, 0.75), (0.0, 0.03375, 0.4206), (-0.006674, 0.0331, 0.4206), (-0.01309, 0.03118, 0.4206), (-0.019, 0.02806, 0.4206), (-0.02177, 0.02583, 0.4206), (-0.02402, 0.02359, 0.4206), (-0.02589, 0.02131, 0.4206), (-0.02859, 0.01925, 0.4168), (-0.02859, 2.039e-06, 0.4254), (-0.02859, -0.01924, 0.4168), (-0.02522, -0.0222, 0.4206), (-0.02343, -0.02415, 0.4206), (-0.02143, -0.0261, 0.4206), (-0.019, -0.02806, 0.4206), (-0.01309, -0.03118, 0.4206), (-0.006674, -0.0331, 0.4206), (0.0, -0.03375, 0.4206), (-0.006674, 0.0331, 0.3875), (-0.01309, 0.03118, 0.3875), (-0.019, 0.02806, 0.3875), (-0.02177, 0.02583, 0.3875), (-0.02402, 0.02359, 0.3875), (-0.02589, 0.02131, 0.3875), (-0.02859, 0.01925, 0.3932), (-0.02859, 2.037e-06, 0.3847), (-0.02859, -0.01924, 0.3932), (-0.02522, -0.0222, 0.3875), (-0.02343, -0.02415, 0.3875), (-0.02143, -0.0261, 0.3875), (-0.019, -0.02806, 0.3875), (-0.01309, -0.03118, 0.3875), (-0.006674, -0.0331, 0.3875), (0.0, -0.03375, 0.3875), (0.0, 0.03375, 0.3875), (-0.006674, 0.0331, 0.6298), (-0.01309, 0.03118, 0.6298), (-0.019, 0.02806, 0.6298), (-0.02112, 0.02635, 0.6298), (-0.02302, 0.02451, 0.6298), (-0.02479, 0.02248, 0.6298), (-0.02859, 0.01925, 0.6368), (-0.02859, 2.048e-06, 0.6288), (-0.02859, -0.01924, 0.6368), (-0.02541, -0.02177, 0.6298), (-0.02364, -0.02392, 0.6298), (-0.02145, -0.02608, 0.6298), (-0.019, -0.02806, 0.6298), (-0.01309, -0.03118, 0.6298), (-0.006674, -0.0331, 0.6298), (0.0, -0.03375, 0.6298), (0.0, 0.03375, 0.6298), (0.0, 0.03375, 0.6643), (0.0, -0.03375, 0.6643), (-0.006674, -0.0331, 0.6643), (-0.01309, -0.03118, 0.6643), (-0.019, -0.02806, 0.6643), (-0.02145, -0.02608, 0.6643), (-0.02364, -0.02392, 0.6643), (-0.02541, -0.02177, 0.6643), (-0.02859, -0.01924, 0.6601), (-0.02859, 2.046e-06, 0.6681), (-0.02859, 0.01925, 0.6601), (-0.02479, 0.02248, 0.6643), (-0.02302, 0.02451, 0.6643), (-0.02112, 0.02635, 0.6643), (-0.019, 0.02806, 0.6643), (-0.01309, 0.03118, 0.6643), (-0.006674, 0.0331, 0.6643), (-0.03388, -0.003292, -1.49e-07), (-0.03388, -0.003292, 0.75), (-0.02859, -0.00962, 0.4227), (-0.02859, -0.00962, 0.3874), (-0.02859, -0.00962, 0.6315), (-0.02859, -0.00962, 0.6654), (-0.03388, 0.003292, -1.49e-07), (-0.03388, 0.003292, 0.75), (-0.02859, 0.009624, 0.4227), (-0.02859, 0.009624, 0.3874), (-0.02859, 0.009624, 0.6315), (-0.02859, 0.009624, 0.6654), (0.0, 0.03375, 0.404), (-0.006674, 0.0331, 0.404), (-0.01309, 0.03118, 0.404), (-0.019, 0.02806, 0.404), (-0.02177, 0.02583, 0.404), (-0.02402, 0.02359, 0.404), (-0.02589, 0.02131, 0.404), (-0.02639, 0.02175, 0.405), (-0.02639, -0.02173, 0.405), (-0.02522, -0.0222, 0.404), (-0.02343, -0.02415, 0.404), (-0.02143, -0.0261, 0.404), (-0.019, -0.02806, 0.404), (-0.01309, -0.03118, 0.404), (-0.006674, -0.0331, 0.404), (0.0, -0.03375, 0.404), (-0.006674, 0.0331, 0.647), (-0.01309, 0.03118, 0.647), (-0.019, 0.02806, 0.647), (-0.02112, 0.02635, 0.647), (-0.02302, 0.02451, 0.647), (-0.02479, 0.02248, 0.647), (-0.02674, 0.02135, 0.6474), (-0.02662, -0.02148, 0.6474), (-0.02541, -0.02177, 0.647), (-0.02364, -0.02392, 0.647), (-0.02145, -0.02608, 0.647), (-0.019, -0.02806, 0.647), (-0.01309, -0.03118, 0.647), (-0.006674, -0.0331, 0.647), (0.0, -0.03375, 0.647), (0.0, 0.03375, 0.647), (0.0, 3.027e-08, 0.75), (0.0, 3.09e-08, -1.49e-07)], [], [(215, 131, 1, 89), (89, 1, 3, 88), (88, 3, 5, 87), (87, 5, 7, 86), (86, 7, 9, 85), (85, 9, 11, 84), (84, 11, 13, 83), (101, 97, 15, 82), (95, 91, 17, 81), (81, 17, 19, 80), (80, 19, 21, 79), (79, 21, 23, 78), (78, 23, 25, 77), (77, 25, 27, 76), (76, 27, 29, 75), (75, 29, 163, 216), (97, 13, 276), (74, 213, 180, 44), (73, 74, 44, 43), (72, 73, 43, 42), (71, 72, 42, 41), (70, 71, 41, 40), (69, 70, 40, 39), (68, 69, 39, 38), (94, 68, 38, 92), (100, 67, 37, 98), (65, 66, 36, 35), (64, 65, 35, 34), (63, 64, 34, 33), (62, 63, 33, 32), (61, 62, 32, 31), (60, 61, 31, 30), (164, 214, 60, 30), (102, 30, 31, 103), (103, 31, 32, 104), (104, 32, 33, 105), (105, 33, 34, 106), (106, 34, 35, 107), (107, 35, 36, 108), (109, 38, 39, 110), (110, 39, 40, 111), (111, 40, 41, 112), (112, 41, 42, 113), (113, 42, 43, 114), (114, 43, 44, 115), (115, 44, 180, 259), (28, 59, 196, 162), (26, 58, 59, 28), (24, 57, 58, 26), (22, 56, 57, 24), (20, 55, 56, 22), (18, 54, 55, 20), (16, 53, 54, 18), (90, 93, 53, 16), (96, 99, 52, 14), (10, 50, 51, 12), (8, 49, 50, 10), (6, 48, 49, 8), (4, 47, 48, 6), (2, 46, 47, 4), (0, 45, 46, 2), (130, 197, 45, 0), (244, 164, 30, 102), (129, 75, 216, 274), (128, 76, 75, 129), (127, 77, 76, 128), (126, 78, 77, 127), (125, 79, 78, 126), (124, 80, 79, 125), (123, 81, 80, 124), (121, 84, 83, 122), (120, 85, 84, 121), (119, 86, 85, 120), (118, 87, 86, 119), (117, 88, 87, 118), (116, 89, 88, 117), (275, 215, 89, 116), (14, 52, 93, 90), (67, 94, 92, 37), (82, 15, 91, 95), (12, 51, 99, 96), (66, 100, 98, 36), (83, 13, 97, 101), (109, 53, 38), (38, 53, 93, 92), (92, 93, 52, 37), (37, 52, 99, 98), (108, 36, 51), (197, 244, 102, 45), (59, 115, 259, 196), (58, 114, 115, 59), (57, 113, 114, 58), (56, 112, 113, 57), (55, 111, 112, 56), (54, 110, 111, 55), (53, 109, 110, 54), (98, 99, 51, 36), (50, 107, 108, 51), (49, 106, 107, 50), (48, 105, 106, 49), (47, 104, 105, 48), (46, 103, 104, 47), (45, 102, 103, 46), (123, 68, 81), (68, 94, 95, 81), (94, 67, 82, 95), (122, 83, 66), (214, 275, 116, 60), (60, 116, 117, 61), (61, 117, 118, 62), (62, 118, 119, 63), (63, 119, 120, 64), (64, 120, 121, 65), (65, 121, 122, 66), (67, 100, 101, 82), (100, 66, 83, 101), (68, 123, 124, 69), (69, 124, 125, 70), (70, 125, 126, 71), (71, 126, 127, 72), (72, 127, 128, 73), (73, 128, 129, 74), (74, 129, 274, 213), (7, 5, 276), (25, 23, 276), (91, 15, 276), (9, 7, 276), (27, 25, 276), (1, 131, 276), (17, 91, 276), (19, 17, 276), (11, 9, 276), (29, 27, 276), (3, 1, 276), (21, 19, 276), (13, 11, 276), (163, 29, 276), (15, 97, 276), (5, 3, 276), (23, 21, 276), (4, 6, 277), (22, 24, 277), (90, 16, 277), (6, 8, 277), (24, 26, 277), (130, 0, 277), (14, 90, 277), (16, 18, 277), (8, 10, 277), (26, 28, 277), (0, 2, 277), (18, 20, 277), (10, 12, 277), (28, 162, 277), (12, 96, 277), (2, 4, 277), (20, 22, 277), (96, 14, 277), (215, 231, 133, 131), (231, 230, 135, 133), (230, 229, 137, 135), (229, 228, 139, 137), (228, 227, 141, 139), (227, 226, 143, 141), (226, 225, 145, 143), (243, 224, 147, 239), (237, 223, 149, 233), (223, 222, 151, 149), (222, 221, 153, 151), (221, 220, 155, 153), (220, 219, 157, 155), (219, 218, 159, 157), (218, 217, 161, 159), (217, 216, 163, 161), (239, 276, 145), (212, 179, 180, 213), (211, 178, 179, 212), (210, 177, 178, 211), (209, 176, 177, 210), (208, 175, 176, 209), (207, 174, 175, 208), (206, 173, 174, 207), (236, 234, 173, 206), (242, 240, 172, 205), (203, 170, 171, 204), (202, 169, 170, 203), (201, 168, 169, 202), (200, 167, 168, 201), (199, 166, 167, 200), (198, 165, 166, 199), (164, 165, 198, 214), (245, 246, 166, 165), (246, 247, 167, 166), (247, 248, 168, 167), (248, 249, 169, 168), (249, 250, 170, 169), (250, 251, 171, 170), (252, 253, 174, 173), (253, 254, 175, 174), (254, 255, 176, 175), (255, 256, 177, 176), (256, 257, 178, 177), (257, 258, 179, 178), (258, 259, 180, 179), (160, 162, 196, 195), (158, 160, 195, 194), (156, 158, 194, 193), (154, 156, 193, 192), (152, 154, 192, 191), (150, 152, 191, 190), (148, 150, 190, 189), (232, 148, 189, 235), (238, 146, 188, 241), (142, 144, 187, 186), (140, 142, 186, 185), (138, 140, 185, 184), (136, 138, 184, 183), (134, 136, 183, 182), (132, 134, 182, 181), (130, 132, 181, 197), (244, 245, 165, 164), (273, 274, 216, 217), (272, 273, 217, 218), (271, 272, 218, 219), (270, 271, 219, 220), (269, 270, 220, 221), (268, 269, 221, 222), (267, 268, 222, 223), (265, 266, 225, 226), (264, 265, 226, 227), (263, 264, 227, 228), (262, 263, 228, 229), (261, 262, 229, 230), (260, 261, 230, 231), (275, 260, 231, 215), (251, 187, 171), (240, 171, 187, 241), (172, 240, 241, 188), (146, 232, 235, 188), (205, 172, 234, 236), (224, 237, 233, 147), (234, 172, 188, 235), (252, 173, 189), (173, 234, 235, 189), (144, 238, 241, 187), (204, 171, 240, 242), (225, 243, 239, 145), (197, 181, 245, 244), (195, 196, 259, 258), (194, 195, 258, 257), (193, 194, 257, 256), (192, 193, 256, 255), (191, 192, 255, 254), (190, 191, 254, 253), (189, 190, 253, 252), (186, 187, 251, 250), (185, 186, 250, 249), (184, 185, 249, 248), (183, 184, 248, 247), (182, 183, 247, 246), (181, 182, 246, 245), (205, 224, 243, 242), (236, 237, 224, 205), (267, 223, 206), (206, 223, 237, 236), (214, 198, 260, 275), (198, 199, 261, 260), (199, 200, 262, 261), (200, 201, 263, 262), (201, 202, 264, 263), (202, 203, 265, 264), (203, 204, 266, 265), (266, 204, 225), (242, 243, 225, 204), (206, 207, 268, 267), (207, 208, 269, 268), (208, 209, 270, 269), (209, 210, 271, 270), (210, 211, 272, 271), (211, 212, 273, 272), (212, 213, 274, 273), (139, 276, 137), (157, 276, 155), (233, 276, 147), (141, 276, 139), (159, 276, 157), (133, 276, 131), (149, 276, 233), (151, 276, 149), (143, 276, 141), (161, 276, 159), (135, 276, 133), (153, 276, 151), (145, 276, 143), (163, 276, 161), (147, 276, 239), (137, 276, 135), (155, 276, 153), (136, 277, 138), (154, 277, 156), (232, 277, 148), (138, 277, 140), (156, 277, 158), (130, 277, 132), (146, 277, 232), (148, 277, 150), (140, 277, 142), (158, 277, 160), (132, 277, 134), (150, 277, 152), (142, 277, 144), (160, 277, 162), (144, 277, 238), (134, 277, 136), (152, 277, 154), (238, 277, 146)])
me_cylinder_002.use_remesh_preserve_volume = False
me_cylinder_002.use_remesh_preserve_attributes = False
me_cylinder_002.use_mirror_vertex_groups = False
me_cylinder_002.update()

# ---- objects
ob_cylinder = bpy.data.objects.new('Cylinder', me_cylinder)
ob_cylinder_001 = bpy.data.objects.new('Cylinder.001', me_cylinder_001)
ob_cylinder_002 = bpy.data.objects.new('Cylinder.002', me_cylinder_002)

# ---- transforms, parenting, visibility, modifiers, constraints
ob_cylinder.location = (0.0, 0.0, 0.0)
ob_cylinder.lineart.crease_threshold = 0.0
ob_cylinder_001.location = (0.0, 0.0, 0.0)
ob_cylinder_001.lineart.crease_threshold = 0.0
ob_cylinder_002.location = (0.0, 0.0, 0.0)
ob_cylinder_002.lineart.crease_threshold = 0.0

# ---- collection membership
col_collection_1.objects.link(ob_cylinder)
col_collection_2.objects.link(ob_cylinder_001)
col_collection_3.objects.link(ob_cylinder_002)

# ---- scene / render settings (as saved in the file)
scene.frame_start = 1; scene.frame_end = 250; scene.frame_set(1)
scene.render.engine = 'BLENDER_EEVEE_NEXT'
scene.render.resolution_percentage = 50
scene.render.dither_intensity = 0.0
scene.cycles.use_denoising = False
scene.cycles.samples = 128
scene.cycles.sampling_pattern = 'TABULATED_SOBOL'
scene.cycles.use_adaptive_sampling = False
scene.cycles.use_light_tree = False
scene.cycles.blur_glossy = 0.0
scene.cycles.sample_clamp_indirect = 0.0
scene.view_settings.view_transform = 'Standard'
bpy.context.view_layer.update()

# ---- added for rendering (the .blend has no active camera and no usable light): camera, sun
cam_auto = bpy.data.cameras.new('AutoCamera')
cam_auto.lens = 50.0
cam_auto.sensor_width = 36.0
cam_auto.clip_end = 1000.0
ob_auto_camera = bpy.data.objects.new('AutoCamera', cam_auto)
scene.collection.objects.link(ob_auto_camera)
ob_auto_camera.location = (0.983334, -1.18, 1.16167)
ob_auto_camera.rotation_euler = (1.09748, -7.21219e-08, 0.694738)
scene.camera = ob_auto_camera
light_auto_sun = bpy.data.lights.new('AutoSun', 'SUN')
light_auto_sun.energy = 3.0
light_auto_sun.angle = 0.0523599
ob_auto_sun = bpy.data.objects.new('AutoSun', light_auto_sun)
scene.collection.objects.link(ob_auto_sun)
ob_auto_sun.rotation_euler = (0.872665, 0.174533, 0.523599)
bpy.context.view_layer.update()
